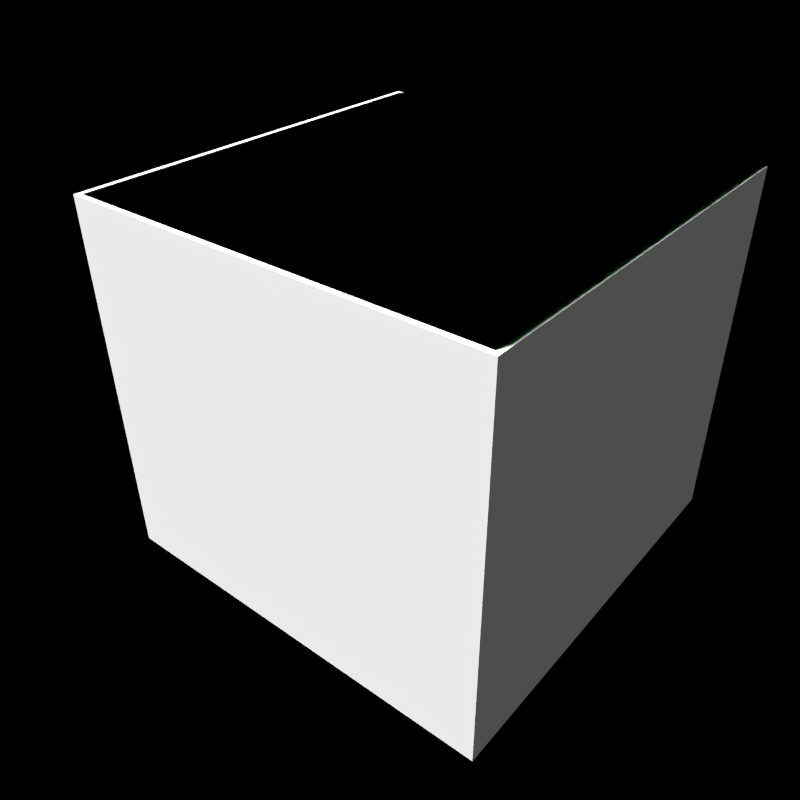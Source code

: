 # Source: InsetSide.blend  (saved by Blender 2.72.0; exported with 4.5.12 LTS)
import bpy
from mathutils import Matrix  # noqa: F401  (used for matrix-valued properties, if any)

bpy.ops.wm.read_factory_settings(use_empty=True)
scene = bpy.context.scene
scene.name = 'Block Template Scene'

# ---- collections
col_collection_1 = bpy.data.collections.new('Collection 1'); scene.collection.children.link(col_collection_1)
col_collection_1.hide_render = True
col_collection_1.hide_viewport = True
col_collection_9 = bpy.data.collections.new('Collection 9'); scene.collection.children.link(col_collection_9)
col_collection_10 = bpy.data.collections.new('Collection 10'); scene.collection.children.link(col_collection_10)

# ---- materials (node trees are filled in below, after node groups)
mat_material_001 = bpy.data.materials.new('Material.001')
mat_material_001.alpha_threshold = 0.0
mat_material_001.use_transparent_shadow = False
mat_material_001.diffuse_color = (0.06848, 0.6376, 0.03071, 1.0)
mat_material_001.roughness = 0.5
mat_blastdoorcube = bpy.data.materials.new('BlastDoorCube')
mat_blastdoorcube.alpha_threshold = 0.0
mat_blastdoorcube.use_transparent_shadow = False
mat_blastdoorcube.roughness = 0.5
mat_mountpointx = bpy.data.materials.new('MountPointX')
mat_mountpointx.alpha_threshold = 0.0
mat_mountpointx.use_transparent_shadow = False
mat_mountpointx.diffuse_color = (0.8, 0.03276, 0.01523, 1.0)
mat_mountpointx.roughness = 0.5
mat_mountpointercenter = bpy.data.materials.new('MountPointerCenter')
mat_mountpointercenter.alpha_threshold = 0.0
mat_mountpointercenter.use_transparent_shadow = False
mat_mountpointercenter.diffuse_color = (0.1323, 0.1649, 0.2385, 1.0)
mat_mountpointercenter.roughness = 0.5
mat_mountpointy = bpy.data.materials.new('MountPointY')
mat_mountpointy.alpha_threshold = 0.0
mat_mountpointy.use_transparent_shadow = False
mat_mountpointy.diffuse_color = (0.002649, 0.8, 0.0, 1.0)
mat_mountpointy.roughness = 0.5

# ---- material node trees

# ---- world
world_world = bpy.data.worlds.new('World'); scene.world = world_world
world_world.color = (0.0, 0.0, 0.0)
world_world.use_sun_shadow = False
world_world.sun_shadow_jitter_overblur = 0.0
world_world.cycles.sampling_method = 'MANUAL'
world_world.cycles.sample_map_resolution = 256
world_world.light_settings.ao_factor = 0.297

# ---- cameras
cam_camera = bpy.data.cameras.new('Camera')
cam_camera.clip_end = 100.0
cam_camera.lens = 35.0
cam_camera.sensor_width = 32.0
cam_camera.sensor_height = 18.0
cam_camera.dof.focus_distance = 0.0
cam_camera.dof.aperture_fstop = 128.0

# ---- lights
light_sun2 = bpy.data.lights.new('Sun2', 'SUN')
light_sun2.transmission_factor = 0.0
light_sun2.angle = 0.0
light_sun2.energy = 0.5
light_sun2.shadow_buffer_clip_start = 0.5
light_sun2.shadow_cascade_max_distance = 1000.0
light_sun2.cycles.use_multiple_importance_sampling = False
light_sun1 = bpy.data.lights.new('Sun1', 'SUN')
light_sun1.transmission_factor = 0.0
light_sun1.angle = 0.1993
light_sun1.shadow_buffer_clip_start = 0.5
light_sun1.shadow_soft_size = 0.1
light_sun1.shadow_cascade_max_distance = 1000.0
light_sun1.cycles.use_multiple_importance_sampling = False

# ---- meshes
me_cube_007 = bpy.data.meshes.new('Cube.007')
me_cube_007.from_pydata([(-1.24, -1.24, -1.24), (-1.24, 1.24, -1.24), (1.24, 1.24, -1.24), (1.24, -1.24, -1.24), (-1.24, -1.24, 1.24), (-1.24, 1.24, 1.24), (1.24, 1.24, 1.24), (1.24, -1.24, 1.24)], [], [(4, 5, 1, 0), (5, 6, 2, 1), (6, 7, 3, 2), (7, 4, 0, 3), (0, 1, 2, 3), (7, 6, 5, 4)])
me_cube_007.materials.append(mat_material_001)
me_cube_007.use_remesh_preserve_volume = False
me_cube_007.use_remesh_preserve_attributes = False
me_cube_007.use_mirror_vertex_groups = False
me_cube_007.update()
me_cube_006 = bpy.data.meshes.new('Cube.006')
me_cube_006.from_pydata([(-1.25, -1.25, -1.25), (-1.25, 1.0, -1.25), (1.25, 1.0, -1.25), (1.25, -1.25, -1.25), (-1.25, -1.25, 1.25), (-1.25, 1.0, 1.25), (1.25, 1.0, 1.25), (1.25, -1.25, 1.25)], [], [(4, 5, 1, 0), (5, 6, 2, 1), (6, 7, 3, 2), (7, 4, 0, 3), (0, 1, 2, 3), (7, 6, 5, 4)])
_uv = me_cube_006.uv_layers.new(name='UVMap')
_uv.uv.foreach_set('vector', [0.005692, 0.005692, 0.9943, 0.005692, 0.9943, 0.9943, 0.005692, 0.9943, 0.005692, 0.005692, 0.9943, 0.005692, 0.9943, 0.9943, 0.005692, 0.9943, 0.005692, 0.005692, 0.9943, 0.005692, 0.9943, 0.9943, 0.005692, 0.9943, 0.005692, 0.005692, 0.9943, 0.005692, 0.9943, 0.9943, 0.005692, 0.9943, 0.005692, 0.005692, 0.9943, 0.005692, 0.9943, 0.9943, 0.005692, 0.9943, 0.005692, 0.005692, 0.9943, 0.005692, 0.9943, 0.9943, 0.005692, 0.9943])
me_cube_006.materials.append(mat_blastdoorcube)
me_cube_006.use_remesh_preserve_volume = False
me_cube_006.use_remesh_preserve_attributes = False
me_cube_006.use_mirror_vertex_groups = False
me_cube_006.update()
me_cube = bpy.data.meshes.new('Cube')
me_cube.from_pydata([(-1.25, -1.25, -1.25), (-1.25, 1.25, -1.25), (1.25, 1.25, -1.25), (1.25, -1.25, -1.25), (-1.25, -1.25, 1.25), (-1.25, 1.25, 1.25), (1.25, 1.25, 1.25), (1.25, -1.25, 1.25)], [], [(4, 5, 1, 0), (5, 6, 2, 1), (6, 7, 3, 2), (7, 4, 0, 3), (0, 1, 2, 3), (7, 6, 5, 4)])
me_cube.use_remesh_preserve_volume = False
me_cube.use_remesh_preserve_attributes = False
me_cube.use_mirror_vertex_groups = False
me_cube.update()
me_cone_000 = bpy.data.meshes.new('Cone.000')
me_cone_000.from_pydata([(0.06361, 0.0, 0.02458), (0.06875, 0.0, -0.00125), (0.06361, 0.0, -0.02708), (0.02708, 0.0, -0.06361), (0.01952, -0.01827, 0.06111), (0.035, -0.03375, 0.04648), (0.04535, -0.0441, 0.02458), (0.04898, -0.04773, -0.00125), (0.04535, -0.0441, -0.02708), (0.035, -0.03375, -0.04898), (0.01952, -0.01827, -0.06361), (0.00125, -0.02583, 0.06111), (0.00125, -0.04773, 0.04648), (0.00125, -0.06236, 0.02458), (0.00125, -0.0675, -0.00125), (0.00125, -0.06236, -0.02708), (0.00125, -0.04773, -0.04898), (0.00125, -0.02583, -0.06361), (-0.01702, -0.01827, 0.06111), (-0.0325, -0.03375, 0.04648), (-0.04285, -0.0441, 0.02458), (-0.04648, -0.04773, -0.00125), (-0.04285, -0.0441, -0.02708), (-0.0325, -0.03375, -0.04898), (-0.01702, -0.01827, -0.06361), (0.00125, 0.0, 0.06625), (-0.02458, 0.0, 0.06111), (-0.04648, 0.0, 0.04648), (-0.06111, 0.0, 0.02458), (-0.06625, 0.0, -0.00125), (-0.06111, 0.0, -0.02708), (-0.04648, 0.0, -0.04898), (-0.02458, 0.0, -0.06361), (-0.01702, 0.01827, 0.06111), (-0.0325, 0.03375, 0.04648), (-0.04285, 0.0441, 0.02458), (-0.04648, 0.04773, -0.00125), (-0.04285, 0.0441, -0.02708), (-0.0325, 0.03375, -0.04898), (-0.01702, 0.01827, -0.06361), (0.00125, 0.02583, 0.06111), (0.00125, 0.04773, 0.04648), (0.00125, 0.06236, 0.02458), (0.00125, 0.0675, -0.00125), (0.00125, 0.06236, -0.02708), (0.00125, 0.04773, -0.04898), (0.00125, 0.02583, -0.06361), (0.00125, 0.0, -0.06875), (0.01952, 0.01827, 0.06111), (0.035, 0.03375, 0.04648), (0.04535, 0.0441, 0.02458), (0.04898, 0.04773, -0.00125), (0.04535, 0.0441, -0.02708), (0.035, 0.03375, -0.04898), (0.01952, 0.01827, -0.06361), (0.02708, 0.0, 0.06111), (0.04898, 0.0, 0.04648), (0.04898, 0.0, -0.04898), (0.00125, -0.05, -0.00125), (0.00125, -0.03536, -0.03661), (0.00125, 0.0, -0.05125), (0.00125, 0.03536, -0.03661), (0.00125, 0.05, -0.00125), (-0.4988, 0.0, -0.00125), (0.00125, 0.03536, 0.03411), (0.00125, 0.0, 0.04875), (0.00125, -0.03536, 0.03411), (0.00125, -0.05, -0.00125), (-0.03411, -0.03536, -0.00125), (-0.04875, 0.0, -0.00125), (-0.03411, 0.03536, -0.00125), (0.00125, 0.05, -0.00125), (0.00125, 0.0, 0.4988), (0.03661, 0.03536, -0.00125), (0.05125, 0.0, -0.00125), (0.03661, -0.03536, -0.00125)], [], [(2, 1, 7, 8), (1, 0, 6, 7), (10, 9, 16, 17), (9, 8, 15, 16), (8, 7, 14, 15), (7, 6, 13, 14), (6, 5, 12, 13), (5, 4, 11, 12), (17, 16, 23, 24), (16, 15, 22, 23), (15, 14, 21, 22), (14, 13, 20, 21), (13, 12, 19, 20), (12, 11, 18, 19), (24, 23, 31, 32), (23, 22, 30, 31), (22, 21, 29, 30), (21, 20, 28, 29), (20, 19, 27, 28), (19, 18, 26, 27), (32, 31, 38, 39), (31, 30, 37, 38), (30, 29, 36, 37), (29, 28, 35, 36), (28, 27, 34, 35), (27, 26, 33, 34), (39, 38, 45, 46), (38, 37, 44, 45), (37, 36, 43, 44), (36, 35, 42, 43), (35, 34, 41, 42), (34, 33, 40, 41), (46, 45, 53, 54), (45, 44, 52, 53), (44, 43, 51, 52), (43, 42, 50, 51), (42, 41, 49, 50), (41, 40, 48, 49), (49, 48, 55, 56), (47, 3, 10), (3, 57, 9, 10), (57, 2, 8, 9), (0, 56, 5, 6), (56, 55, 4, 5), (55, 25, 4), (47, 10, 17), (4, 25, 11), (47, 17, 24), (11, 25, 18), (47, 24, 32), (18, 25, 26), (47, 32, 39), (26, 25, 33), (47, 39, 46), (33, 25, 40), (47, 46, 54), (40, 25, 48), (47, 54, 3), (54, 53, 57, 3), (53, 52, 2, 57), (52, 51, 1, 2), (51, 50, 0, 1), (50, 49, 56, 0), (48, 25, 55), (65, 63, 66), (58, 63, 59), (64, 63, 65), (62, 63, 64), (61, 63, 62), (60, 63, 61), (66, 63, 58), (59, 63, 60), (58, 59, 60, 61, 62, 64, 65, 66), (74, 72, 75), (67, 72, 68), (73, 72, 74), (71, 72, 73), (70, 72, 71), (69, 72, 70), (75, 72, 67), (68, 72, 69), (67, 68, 69, 70, 71, 73, 74, 75)])
me_cone_000.polygons.foreach_set('material_index', [1, 1, 1, 1, 1, 1, 1, 1, 1, 1, 1, 1, 1, 1, 1, 1, 1, 1, 1, 1, 1, 1, 1, 1, 1, 1, 1, 1, 1, 1, 1, 1, 1, 1, 1, 1, 1, 1, 1, 1, 1, 1, 1, 1, 1, 1, 1, 1, 1, 1, 1, 1, 1, 1, 1, 1, 1, 1, 1, 1, 1, 1, 1, 1, 0, 0, 0, 0, 0, 0, 0, 0, 0, 2, 2, 2, 2, 2, 2, 2, 2, 2])
me_cone_000.materials.append(mat_mountpointx)
me_cone_000.materials.append(mat_mountpointercenter)
me_cone_000.materials.append(mat_mountpointy)
me_cone_000.use_remesh_preserve_volume = False
me_cone_000.use_remesh_preserve_attributes = False
me_cone_000.use_mirror_vertex_groups = False
me_cone_000.update()
me_cone_002 = bpy.data.meshes.new('Cone.002')
me_cone_002.from_pydata([(0.06361, 0.02458, -3.576e-07), (0.06875, -0.00125, -3.576e-07), (0.06361, -0.02708, -3.576e-07), (0.02708, -0.06361, -3.576e-07), (0.01952, 0.06111, 0.01827), (0.035, 0.04648, 0.03375), (0.04535, 0.02458, 0.0441), (0.04898, -0.00125, 0.04773), (0.04535, -0.02708, 0.0441), (0.035, -0.04898, 0.03375), (0.01952, -0.06361, 0.01827), (0.00125, 0.06111, 0.02583), (0.00125, 0.04648, 0.04773), (0.00125, 0.02458, 0.06236), (0.00125, -0.00125, 0.0675), (0.00125, -0.02708, 0.06236), (0.00125, -0.04898, 0.04773), (0.00125, -0.06361, 0.02583), (-0.01702, 0.06111, 0.01827), (-0.0325, 0.04648, 0.03375), (-0.04285, 0.02458, 0.0441), (-0.04648, -0.00125, 0.04773), (-0.04285, -0.02708, 0.0441), (-0.0325, -0.04898, 0.03375), (-0.01702, -0.06361, 0.01827), (0.00125, 0.06625, -3.576e-07), (-0.02458, 0.06111, -3.576e-07), (-0.04648, 0.04648, -3.576e-07), (-0.06111, 0.02458, -3.576e-07), (-0.06625, -0.00125, -3.576e-07), (-0.06111, -0.02708, -3.576e-07), (-0.04648, -0.04898, -3.576e-07), (-0.02458, -0.06361, -3.576e-07), (-0.01702, 0.06111, -0.01827), (-0.0325, 0.04648, -0.03375), (-0.04285, 0.02458, -0.0441), (-0.04648, -0.00125, -0.04773), (-0.04285, -0.02708, -0.0441), (-0.0325, -0.04898, -0.03375), (-0.01702, -0.06361, -0.01827), (0.00125, 0.06111, -0.02583), (0.00125, 0.04648, -0.04773), (0.00125, 0.02458, -0.06236), (0.00125, -0.00125, -0.0675), (0.00125, -0.02708, -0.06236), (0.00125, -0.04898, -0.04773), (0.00125, -0.06361, -0.02583), (0.00125, -0.06875, -3.576e-07), (0.01952, 0.06111, -0.01827), (0.035, 0.04648, -0.03375), (0.04535, 0.02458, -0.0441), (0.04898, -0.00125, -0.04773), (0.04535, -0.02708, -0.0441), (0.035, -0.04898, -0.03375), (0.01952, -0.06361, -0.01827), (0.02708, 0.06111, -3.576e-07), (0.04898, 0.04648, -3.576e-07), (0.04898, -0.04898, -3.576e-07), (0.00125, -0.00125, 0.05), (0.00125, -0.03661, 0.03535), (0.00125, -0.05125, -3.576e-07), (0.00125, -0.03661, -0.03536), (0.00125, -0.00125, -0.05), (-0.4988, -0.00125, -3.576e-07), (0.00125, 0.03411, -0.03536), (0.00125, 0.04875, -3.576e-07), (0.00125, 0.03411, 0.03535), (0.00125, -0.00125, 0.05), (-0.03411, -0.00125, 0.03535), (-0.04875, -0.00125, -3.576e-07), (-0.03411, -0.00125, -0.03536), (0.00125, -0.00125, -0.05), (0.00125, 0.4987, -2.384e-07), (0.03661, -0.00125, -0.03536), (0.05125, -0.00125, -3.576e-07), (0.03661, -0.00125, 0.03535)], [], [(2, 1, 7, 8), (1, 0, 6, 7), (10, 9, 16, 17), (9, 8, 15, 16), (8, 7, 14, 15), (7, 6, 13, 14), (6, 5, 12, 13), (5, 4, 11, 12), (17, 16, 23, 24), (16, 15, 22, 23), (15, 14, 21, 22), (14, 13, 20, 21), (13, 12, 19, 20), (12, 11, 18, 19), (24, 23, 31, 32), (23, 22, 30, 31), (22, 21, 29, 30), (21, 20, 28, 29), (20, 19, 27, 28), (19, 18, 26, 27), (32, 31, 38, 39), (31, 30, 37, 38), (30, 29, 36, 37), (29, 28, 35, 36), (28, 27, 34, 35), (27, 26, 33, 34), (39, 38, 45, 46), (38, 37, 44, 45), (37, 36, 43, 44), (36, 35, 42, 43), (35, 34, 41, 42), (34, 33, 40, 41), (46, 45, 53, 54), (45, 44, 52, 53), (44, 43, 51, 52), (43, 42, 50, 51), (42, 41, 49, 50), (41, 40, 48, 49), (49, 48, 55, 56), (47, 3, 10), (3, 57, 9, 10), (57, 2, 8, 9), (0, 56, 5, 6), (56, 55, 4, 5), (55, 25, 4), (47, 10, 17), (4, 25, 11), (47, 17, 24), (11, 25, 18), (47, 24, 32), (18, 25, 26), (47, 32, 39), (26, 25, 33), (47, 39, 46), (33, 25, 40), (47, 46, 54), (40, 25, 48), (47, 54, 3), (54, 53, 57, 3), (53, 52, 2, 57), (52, 51, 1, 2), (51, 50, 0, 1), (50, 49, 56, 0), (48, 25, 55), (65, 63, 66), (58, 63, 59), (64, 63, 65), (62, 63, 64), (61, 63, 62), (60, 63, 61), (66, 63, 58), (59, 63, 60), (58, 59, 60, 61, 62, 64, 65, 66), (74, 72, 75), (67, 72, 68), (73, 72, 74), (71, 72, 73), (70, 72, 71), (69, 72, 70), (75, 72, 67), (68, 72, 69), (67, 68, 69, 70, 71, 73, 74, 75)])
me_cone_002.polygons.foreach_set('material_index', [1, 1, 1, 1, 1, 1, 1, 1, 1, 1, 1, 1, 1, 1, 1, 1, 1, 1, 1, 1, 1, 1, 1, 1, 1, 1, 1, 1, 1, 1, 1, 1, 1, 1, 1, 1, 1, 1, 1, 1, 1, 1, 1, 1, 1, 1, 1, 1, 1, 1, 1, 1, 1, 1, 1, 1, 1, 1, 1, 1, 1, 1, 1, 1, 0, 0, 0, 0, 0, 0, 0, 0, 0, 2, 2, 2, 2, 2, 2, 2, 2, 2])
me_cone_002.materials.append(mat_mountpointx)
me_cone_002.materials.append(mat_mountpointercenter)
me_cone_002.materials.append(mat_mountpointy)
me_cone_002.use_remesh_preserve_volume = False
me_cone_002.use_remesh_preserve_attributes = False
me_cone_002.use_mirror_vertex_groups = False
me_cone_002.update()
me_cone_001 = bpy.data.meshes.new('Cone.001')
me_cone_001.from_pydata([(-0.06361, 0.0, 0.02458), (-0.06875, 0.0, -0.00125), (-0.06361, 0.0, -0.02708), (-0.02708, 0.0, -0.06361), (-0.01952, 0.01827, 0.06111), (-0.035, 0.03375, 0.04648), (-0.04535, 0.0441, 0.02458), (-0.04898, 0.04773, -0.00125), (-0.04535, 0.0441, -0.02708), (-0.035, 0.03375, -0.04898), (-0.01952, 0.01827, -0.06361), (-0.00125, 0.02583, 0.06111), (-0.00125, 0.04773, 0.04648), (-0.00125, 0.06236, 0.02458), (-0.00125, 0.0675, -0.00125), (-0.00125, 0.06236, -0.02708), (-0.00125, 0.04773, -0.04898), (-0.00125, 0.02583, -0.06361), (0.01702, 0.01827, 0.06111), (0.0325, 0.03375, 0.04648), (0.04285, 0.0441, 0.02458), (0.04648, 0.04773, -0.00125), (0.04285, 0.0441, -0.02708), (0.0325, 0.03375, -0.04898), (0.01702, 0.01827, -0.06361), (-0.00125, 0.0, 0.06625), (0.02458, 0.0, 0.06111), (0.04648, 0.0, 0.04648), (0.06111, 0.0, 0.02458), (0.06625, 0.0, -0.00125), (0.06111, 0.0, -0.02708), (0.04648, 0.0, -0.04898), (0.02458, 0.0, -0.06361), (0.01702, -0.01827, 0.06111), (0.0325, -0.03375, 0.04648), (0.04285, -0.0441, 0.02458), (0.04648, -0.04773, -0.00125), (0.04285, -0.0441, -0.02708), (0.0325, -0.03375, -0.04898), (0.01702, -0.01827, -0.06361), (-0.00125, -0.02583, 0.06111), (-0.00125, -0.04773, 0.04648), (-0.00125, -0.06236, 0.02458), (-0.00125, -0.0675, -0.00125), (-0.00125, -0.06236, -0.02708), (-0.00125, -0.04773, -0.04898), (-0.00125, -0.02583, -0.06361), (-0.00125, 0.0, -0.06875), (-0.01952, -0.01827, 0.06111), (-0.035, -0.03375, 0.04648), (-0.04535, -0.0441, 0.02458), (-0.04898, -0.04773, -0.00125), (-0.04535, -0.0441, -0.02708), (-0.035, -0.03375, -0.04898), (-0.01952, -0.01827, -0.06361), (-0.02708, 0.0, 0.06111), (-0.04898, 0.0, 0.04648), (-0.04898, 0.0, -0.04898), (-0.00125, 0.05, -0.00125), (-0.00125, 0.03536, -0.03661), (-0.00125, 0.0, -0.05125), (-0.00125, -0.03536, -0.03661), (-0.00125, -0.05, -0.00125), (0.4988, 0.0, -0.00125), (-0.00125, -0.03536, 0.03411), (-0.00125, 0.0, 0.04875), (-0.00125, 0.03536, 0.03411), (-0.00125, 0.05, -0.00125), (0.03411, 0.03536, -0.00125), (0.04875, 0.0, -0.00125), (0.03411, -0.03536, -0.00125), (-0.00125, -0.05, -0.00125), (-0.00125, 0.0, 0.4988), (-0.03661, -0.03536, -0.00125), (-0.05125, 0.0, -0.00125), (-0.03661, 0.03536, -0.00125)], [], [(2, 1, 7, 8), (1, 0, 6, 7), (10, 9, 16, 17), (9, 8, 15, 16), (8, 7, 14, 15), (7, 6, 13, 14), (6, 5, 12, 13), (5, 4, 11, 12), (17, 16, 23, 24), (16, 15, 22, 23), (15, 14, 21, 22), (14, 13, 20, 21), (13, 12, 19, 20), (12, 11, 18, 19), (24, 23, 31, 32), (23, 22, 30, 31), (22, 21, 29, 30), (21, 20, 28, 29), (20, 19, 27, 28), (19, 18, 26, 27), (32, 31, 38, 39), (31, 30, 37, 38), (30, 29, 36, 37), (29, 28, 35, 36), (28, 27, 34, 35), (27, 26, 33, 34), (39, 38, 45, 46), (38, 37, 44, 45), (37, 36, 43, 44), (36, 35, 42, 43), (35, 34, 41, 42), (34, 33, 40, 41), (46, 45, 53, 54), (45, 44, 52, 53), (44, 43, 51, 52), (43, 42, 50, 51), (42, 41, 49, 50), (41, 40, 48, 49), (49, 48, 55, 56), (47, 3, 10), (3, 57, 9, 10), (57, 2, 8, 9), (0, 56, 5, 6), (56, 55, 4, 5), (55, 25, 4), (47, 10, 17), (4, 25, 11), (47, 17, 24), (11, 25, 18), (47, 24, 32), (18, 25, 26), (47, 32, 39), (26, 25, 33), (47, 39, 46), (33, 25, 40), (47, 46, 54), (40, 25, 48), (47, 54, 3), (54, 53, 57, 3), (53, 52, 2, 57), (52, 51, 1, 2), (51, 50, 0, 1), (50, 49, 56, 0), (48, 25, 55), (65, 63, 66), (58, 63, 59), (64, 63, 65), (62, 63, 64), (61, 63, 62), (60, 63, 61), (66, 63, 58), (59, 63, 60), (58, 59, 60, 61, 62, 64, 65, 66), (74, 72, 75), (67, 72, 68), (73, 72, 74), (71, 72, 73), (70, 72, 71), (69, 72, 70), (75, 72, 67), (68, 72, 69), (67, 68, 69, 70, 71, 73, 74, 75)])
me_cone_001.polygons.foreach_set('material_index', [1, 1, 1, 1, 1, 1, 1, 1, 1, 1, 1, 1, 1, 1, 1, 1, 1, 1, 1, 1, 1, 1, 1, 1, 1, 1, 1, 1, 1, 1, 1, 1, 1, 1, 1, 1, 1, 1, 1, 1, 1, 1, 1, 1, 1, 1, 1, 1, 1, 1, 1, 1, 1, 1, 1, 1, 1, 1, 1, 1, 1, 1, 1, 1, 0, 0, 0, 0, 0, 0, 0, 0, 0, 2, 2, 2, 2, 2, 2, 2, 2, 2])
me_cone_001.materials.append(mat_mountpointx)
me_cone_001.materials.append(mat_mountpointercenter)
me_cone_001.materials.append(mat_mountpointy)
me_cone_001.use_remesh_preserve_volume = False
me_cone_001.use_remesh_preserve_attributes = False
me_cone_001.use_mirror_vertex_groups = False
me_cone_001.update()
me_cone_003 = bpy.data.meshes.new('Cone.003')
me_cone_003.from_pydata([(0.0, -0.06361, 0.02458), (0.0, -0.06875, -0.00125), (0.0, -0.06361, -0.02708), (0.0, -0.02708, -0.06361), (-0.01827, -0.01952, 0.06111), (-0.03375, -0.035, 0.04648), (-0.0441, -0.04535, 0.02458), (-0.04773, -0.04898, -0.00125), (-0.0441, -0.04535, -0.02708), (-0.03375, -0.035, -0.04898), (-0.01827, -0.01952, -0.06361), (-0.02583, -0.00125, 0.06111), (-0.04773, -0.00125, 0.04648), (-0.06236, -0.00125, 0.02458), (-0.0675, -0.00125, -0.00125), (-0.06236, -0.00125, -0.02708), (-0.04773, -0.00125, -0.04898), (-0.02583, -0.00125, -0.06361), (-0.01827, 0.01702, 0.06111), (-0.03375, 0.0325, 0.04648), (-0.0441, 0.04285, 0.02458), (-0.04773, 0.04648, -0.00125), (-0.0441, 0.04285, -0.02708), (-0.03375, 0.0325, -0.04898), (-0.01827, 0.01702, -0.06361), (0.0, -0.00125, 0.06625), (0.0, 0.02458, 0.06111), (0.0, 0.04648, 0.04648), (0.0, 0.06111, 0.02458), (0.0, 0.06625, -0.00125), (0.0, 0.06111, -0.02708), (0.0, 0.04648, -0.04898), (0.0, 0.02458, -0.06361), (0.01827, 0.01702, 0.06111), (0.03375, 0.0325, 0.04648), (0.0441, 0.04285, 0.02458), (0.04773, 0.04648, -0.00125), (0.0441, 0.04285, -0.02708), (0.03375, 0.0325, -0.04898), (0.01827, 0.01702, -0.06361), (0.02583, -0.00125, 0.06111), (0.04773, -0.00125, 0.04648), (0.06236, -0.00125, 0.02458), (0.0675, -0.00125, -0.00125), (0.06236, -0.00125, -0.02708), (0.04773, -0.00125, -0.04898), (0.02583, -0.00125, -0.06361), (0.0, -0.00125, -0.06875), (0.01827, -0.01952, 0.06111), (0.03375, -0.035, 0.04648), (0.0441, -0.04535, 0.02458), (0.04773, -0.04898, -0.00125), (0.0441, -0.04535, -0.02708), (0.03375, -0.035, -0.04898), (0.01827, -0.01952, -0.06361), (0.0, -0.02708, 0.06111), (0.0, -0.04898, 0.04648), (0.0, -0.04898, -0.04898), (-0.05, -0.00125, -0.00125), (-0.03536, -0.00125, -0.03661), (0.0, -0.00125, -0.05125), (0.03536, -0.00125, -0.03661), (0.05, -0.00125, -0.00125), (0.0, 0.4988, -0.00125), (0.03536, -0.00125, 0.03411), (0.0, -0.00125, 0.04875), (-0.03536, -0.00125, 0.03411), (-0.05, -0.00125, -0.00125), (-0.03536, 0.03411, -0.00125), (0.0, 0.04875, -0.00125), (0.03536, 0.03411, -0.00125), (0.05, -0.00125, -0.00125), (0.0, -0.00125, 0.4988), (0.03536, -0.03661, -0.00125), (0.0, -0.05125, -0.00125), (-0.03536, -0.03661, -0.00125)], [], [(2, 1, 7, 8), (1, 0, 6, 7), (10, 9, 16, 17), (9, 8, 15, 16), (8, 7, 14, 15), (7, 6, 13, 14), (6, 5, 12, 13), (5, 4, 11, 12), (17, 16, 23, 24), (16, 15, 22, 23), (15, 14, 21, 22), (14, 13, 20, 21), (13, 12, 19, 20), (12, 11, 18, 19), (24, 23, 31, 32), (23, 22, 30, 31), (22, 21, 29, 30), (21, 20, 28, 29), (20, 19, 27, 28), (19, 18, 26, 27), (32, 31, 38, 39), (31, 30, 37, 38), (30, 29, 36, 37), (29, 28, 35, 36), (28, 27, 34, 35), (27, 26, 33, 34), (39, 38, 45, 46), (38, 37, 44, 45), (37, 36, 43, 44), (36, 35, 42, 43), (35, 34, 41, 42), (34, 33, 40, 41), (46, 45, 53, 54), (45, 44, 52, 53), (44, 43, 51, 52), (43, 42, 50, 51), (42, 41, 49, 50), (41, 40, 48, 49), (49, 48, 55, 56), (47, 3, 10), (3, 57, 9, 10), (57, 2, 8, 9), (0, 56, 5, 6), (56, 55, 4, 5), (55, 25, 4), (47, 10, 17), (4, 25, 11), (47, 17, 24), (11, 25, 18), (47, 24, 32), (18, 25, 26), (47, 32, 39), (26, 25, 33), (47, 39, 46), (33, 25, 40), (47, 46, 54), (40, 25, 48), (47, 54, 3), (54, 53, 57, 3), (53, 52, 2, 57), (52, 51, 1, 2), (51, 50, 0, 1), (50, 49, 56, 0), (48, 25, 55), (65, 63, 66), (58, 63, 59), (64, 63, 65), (62, 63, 64), (61, 63, 62), (60, 63, 61), (66, 63, 58), (59, 63, 60), (58, 59, 60, 61, 62, 64, 65, 66), (74, 72, 75), (67, 72, 68), (73, 72, 74), (71, 72, 73), (70, 72, 71), (69, 72, 70), (75, 72, 67), (68, 72, 69), (67, 68, 69, 70, 71, 73, 74, 75)])
me_cone_003.polygons.foreach_set('material_index', [1, 1, 1, 1, 1, 1, 1, 1, 1, 1, 1, 1, 1, 1, 1, 1, 1, 1, 1, 1, 1, 1, 1, 1, 1, 1, 1, 1, 1, 1, 1, 1, 1, 1, 1, 1, 1, 1, 1, 1, 1, 1, 1, 1, 1, 1, 1, 1, 1, 1, 1, 1, 1, 1, 1, 1, 1, 1, 1, 1, 1, 1, 1, 1, 0, 0, 0, 0, 0, 0, 0, 0, 0, 2, 2, 2, 2, 2, 2, 2, 2, 2])
me_cone_003.materials.append(mat_mountpointx)
me_cone_003.materials.append(mat_mountpointercenter)
me_cone_003.materials.append(mat_mountpointy)
me_cone_003.use_remesh_preserve_volume = False
me_cone_003.use_remesh_preserve_attributes = False
me_cone_003.use_mirror_vertex_groups = False
me_cone_003.update()
me_cone_005 = bpy.data.meshes.new('Cone.005')
me_cone_005.from_pydata([(0.0, 0.06361, 0.02458), (0.0, 0.06875, -0.00125), (0.0, 0.06361, -0.02708), (0.0, 0.02708, -0.06361), (0.01827, 0.01952, 0.06111), (0.03375, 0.035, 0.04648), (0.0441, 0.04535, 0.02458), (0.04773, 0.04898, -0.00125), (0.0441, 0.04535, -0.02708), (0.03375, 0.035, -0.04898), (0.01827, 0.01952, -0.06361), (0.02583, 0.00125, 0.06111), (0.04773, 0.00125, 0.04648), (0.06236, 0.00125, 0.02458), (0.0675, 0.00125, -0.00125), (0.06236, 0.00125, -0.02708), (0.04773, 0.00125, -0.04898), (0.02583, 0.00125, -0.06361), (0.01827, -0.01702, 0.06111), (0.03375, -0.0325, 0.04648), (0.0441, -0.04285, 0.02458), (0.04773, -0.04648, -0.00125), (0.0441, -0.04285, -0.02708), (0.03375, -0.0325, -0.04898), (0.01827, -0.01702, -0.06361), (0.0, 0.00125, 0.06625), (0.0, -0.02458, 0.06111), (0.0, -0.04648, 0.04648), (0.0, -0.06111, 0.02458), (0.0, -0.06625, -0.00125), (0.0, -0.06111, -0.02708), (0.0, -0.04648, -0.04898), (0.0, -0.02458, -0.06361), (-0.01827, -0.01702, 0.06111), (-0.03375, -0.0325, 0.04648), (-0.0441, -0.04285, 0.02458), (-0.04773, -0.04648, -0.00125), (-0.0441, -0.04285, -0.02708), (-0.03375, -0.0325, -0.04898), (-0.01827, -0.01702, -0.06361), (-0.02583, 0.00125, 0.06111), (-0.04773, 0.00125, 0.04648), (-0.06236, 0.00125, 0.02458), (-0.0675, 0.00125, -0.00125), (-0.06236, 0.00125, -0.02708), (-0.04773, 0.00125, -0.04898), (-0.02583, 0.00125, -0.06361), (0.0, 0.00125, -0.06875), (-0.01827, 0.01952, 0.06111), (-0.03375, 0.035, 0.04648), (-0.0441, 0.04535, 0.02458), (-0.04773, 0.04898, -0.00125), (-0.0441, 0.04535, -0.02708), (-0.03375, 0.035, -0.04898), (-0.01827, 0.01952, -0.06361), (0.0, 0.02708, 0.06111), (0.0, 0.04898, 0.04648), (0.0, 0.04898, -0.04898), (0.05, 0.00125, -0.00125), (0.03536, 0.00125, -0.03661), (0.0, 0.00125, -0.05125), (-0.03536, 0.00125, -0.03661), (-0.05, 0.00125, -0.00125), (0.0, -0.4988, -0.00125), (-0.03536, 0.00125, 0.03411), (0.0, 0.00125, 0.04875), (0.03536, 0.00125, 0.03411), (0.05, 0.00125, -0.00125), (0.03536, -0.03411, -0.00125), (0.0, -0.04875, -0.00125), (-0.03536, -0.03411, -0.00125), (-0.05, 0.00125, -0.00125), (0.0, 0.00125, 0.4988), (-0.03536, 0.03661, -0.00125), (0.0, 0.05125, -0.00125), (0.03536, 0.03661, -0.00125)], [], [(2, 1, 7, 8), (1, 0, 6, 7), (10, 9, 16, 17), (9, 8, 15, 16), (8, 7, 14, 15), (7, 6, 13, 14), (6, 5, 12, 13), (5, 4, 11, 12), (17, 16, 23, 24), (16, 15, 22, 23), (15, 14, 21, 22), (14, 13, 20, 21), (13, 12, 19, 20), (12, 11, 18, 19), (24, 23, 31, 32), (23, 22, 30, 31), (22, 21, 29, 30), (21, 20, 28, 29), (20, 19, 27, 28), (19, 18, 26, 27), (32, 31, 38, 39), (31, 30, 37, 38), (30, 29, 36, 37), (29, 28, 35, 36), (28, 27, 34, 35), (27, 26, 33, 34), (39, 38, 45, 46), (38, 37, 44, 45), (37, 36, 43, 44), (36, 35, 42, 43), (35, 34, 41, 42), (34, 33, 40, 41), (46, 45, 53, 54), (45, 44, 52, 53), (44, 43, 51, 52), (43, 42, 50, 51), (42, 41, 49, 50), (41, 40, 48, 49), (49, 48, 55, 56), (47, 3, 10), (3, 57, 9, 10), (57, 2, 8, 9), (0, 56, 5, 6), (56, 55, 4, 5), (55, 25, 4), (47, 10, 17), (4, 25, 11), (47, 17, 24), (11, 25, 18), (47, 24, 32), (18, 25, 26), (47, 32, 39), (26, 25, 33), (47, 39, 46), (33, 25, 40), (47, 46, 54), (40, 25, 48), (47, 54, 3), (54, 53, 57, 3), (53, 52, 2, 57), (52, 51, 1, 2), (51, 50, 0, 1), (50, 49, 56, 0), (48, 25, 55), (65, 63, 66), (58, 63, 59), (64, 63, 65), (62, 63, 64), (61, 63, 62), (60, 63, 61), (66, 63, 58), (59, 63, 60), (58, 59, 60, 61, 62, 64, 65, 66), (74, 72, 75), (67, 72, 68), (73, 72, 74), (71, 72, 73), (70, 72, 71), (69, 72, 70), (75, 72, 67), (68, 72, 69), (67, 68, 69, 70, 71, 73, 74, 75)])
me_cone_005.polygons.foreach_set('material_index', [1, 1, 1, 1, 1, 1, 1, 1, 1, 1, 1, 1, 1, 1, 1, 1, 1, 1, 1, 1, 1, 1, 1, 1, 1, 1, 1, 1, 1, 1, 1, 1, 1, 1, 1, 1, 1, 1, 1, 1, 1, 1, 1, 1, 1, 1, 1, 1, 1, 1, 1, 1, 1, 1, 1, 1, 1, 1, 1, 1, 1, 1, 1, 1, 0, 0, 0, 0, 0, 0, 0, 0, 0, 2, 2, 2, 2, 2, 2, 2, 2, 2])
me_cone_005.materials.append(mat_mountpointx)
me_cone_005.materials.append(mat_mountpointercenter)
me_cone_005.materials.append(mat_mountpointy)
me_cone_005.use_remesh_preserve_volume = False
me_cone_005.use_remesh_preserve_attributes = False
me_cone_005.use_mirror_vertex_groups = False
me_cone_005.update()
me_cone_006 = bpy.data.meshes.new('Cone.006')
me_cone_006.from_pydata([(0.06361, -0.02458, 0.0), (0.06875, 0.00125, 0.0), (0.06361, 0.02708, 0.0), (0.02708, 0.06361, 0.0), (0.01952, -0.06111, -0.01827), (0.035, -0.04648, -0.03375), (0.04535, -0.02458, -0.0441), (0.04898, 0.00125, -0.04773), (0.04535, 0.02708, -0.0441), (0.035, 0.04898, -0.03375), (0.01952, 0.06361, -0.01827), (0.00125, -0.06111, -0.02583), (0.00125, -0.04648, -0.04773), (0.00125, -0.02458, -0.06236), (0.00125, 0.00125, -0.0675), (0.00125, 0.02708, -0.06236), (0.00125, 0.04898, -0.04773), (0.00125, 0.06361, -0.02583), (-0.01702, -0.06111, -0.01827), (-0.0325, -0.04648, -0.03375), (-0.04285, -0.02458, -0.0441), (-0.04648, 0.00125, -0.04773), (-0.04285, 0.02708, -0.0441), (-0.0325, 0.04898, -0.03375), (-0.01702, 0.06361, -0.01827), (0.00125, -0.06625, 0.0), (-0.02458, -0.06111, 0.0), (-0.04648, -0.04648, 0.0), (-0.06111, -0.02458, 0.0), (-0.06625, 0.00125, 0.0), (-0.06111, 0.02708, 0.0), (-0.04648, 0.04898, 0.0), (-0.02458, 0.06361, 0.0), (-0.01702, -0.06111, 0.01827), (-0.0325, -0.04648, 0.03375), (-0.04285, -0.02458, 0.0441), (-0.04648, 0.00125, 0.04773), (-0.04285, 0.02708, 0.0441), (-0.0325, 0.04898, 0.03375), (-0.01702, 0.06361, 0.01827), (0.00125, -0.06111, 0.02583), (0.00125, -0.04648, 0.04773), (0.00125, -0.02458, 0.06236), (0.00125, 0.00125, 0.0675), (0.00125, 0.02708, 0.06236), (0.00125, 0.04898, 0.04773), (0.00125, 0.06361, 0.02583), (0.00125, 0.06875, 0.0), (0.01952, -0.06111, 0.01827), (0.035, -0.04648, 0.03375), (0.04535, -0.02458, 0.0441), (0.04898, 0.00125, 0.04773), (0.04535, 0.02708, 0.0441), (0.035, 0.04898, 0.03375), (0.01952, 0.06361, 0.01827), (0.02708, -0.06111, 0.0), (0.04898, -0.04648, 0.0), (0.04898, 0.04898, 0.0), (0.00125, 0.00125, -0.05), (0.00125, 0.03661, -0.03536), (0.00125, 0.05125, 0.0), (0.00125, 0.03661, 0.03536), (0.00125, 0.00125, 0.05), (-0.4988, 0.00125, 0.0), (0.00125, -0.03411, 0.03536), (0.00125, -0.04875, 0.0), (0.00125, -0.03411, -0.03536), (0.00125, 0.00125, -0.05), (-0.03411, 0.00125, -0.03536), (-0.04875, 0.00125, 0.0), (-0.03411, 0.00125, 0.03536), (0.00125, 0.00125, 0.05), (0.00125, -0.4987, -1.192e-07), (0.03661, 0.00125, 0.03536), (0.05125, 0.00125, 0.0), (0.03661, 0.00125, -0.03536)], [], [(2, 1, 7, 8), (1, 0, 6, 7), (10, 9, 16, 17), (9, 8, 15, 16), (8, 7, 14, 15), (7, 6, 13, 14), (6, 5, 12, 13), (5, 4, 11, 12), (17, 16, 23, 24), (16, 15, 22, 23), (15, 14, 21, 22), (14, 13, 20, 21), (13, 12, 19, 20), (12, 11, 18, 19), (24, 23, 31, 32), (23, 22, 30, 31), (22, 21, 29, 30), (21, 20, 28, 29), (20, 19, 27, 28), (19, 18, 26, 27), (32, 31, 38, 39), (31, 30, 37, 38), (30, 29, 36, 37), (29, 28, 35, 36), (28, 27, 34, 35), (27, 26, 33, 34), (39, 38, 45, 46), (38, 37, 44, 45), (37, 36, 43, 44), (36, 35, 42, 43), (35, 34, 41, 42), (34, 33, 40, 41), (46, 45, 53, 54), (45, 44, 52, 53), (44, 43, 51, 52), (43, 42, 50, 51), (42, 41, 49, 50), (41, 40, 48, 49), (49, 48, 55, 56), (47, 3, 10), (3, 57, 9, 10), (57, 2, 8, 9), (0, 56, 5, 6), (56, 55, 4, 5), (55, 25, 4), (47, 10, 17), (4, 25, 11), (47, 17, 24), (11, 25, 18), (47, 24, 32), (18, 25, 26), (47, 32, 39), (26, 25, 33), (47, 39, 46), (33, 25, 40), (47, 46, 54), (40, 25, 48), (47, 54, 3), (54, 53, 57, 3), (53, 52, 2, 57), (52, 51, 1, 2), (51, 50, 0, 1), (50, 49, 56, 0), (48, 25, 55), (65, 63, 66), (58, 63, 59), (64, 63, 65), (62, 63, 64), (61, 63, 62), (60, 63, 61), (66, 63, 58), (59, 63, 60), (58, 59, 60, 61, 62, 64, 65, 66), (74, 72, 75), (67, 72, 68), (73, 72, 74), (71, 72, 73), (70, 72, 71), (69, 72, 70), (75, 72, 67), (68, 72, 69), (67, 68, 69, 70, 71, 73, 74, 75)])
me_cone_006.polygons.foreach_set('material_index', [1, 1, 1, 1, 1, 1, 1, 1, 1, 1, 1, 1, 1, 1, 1, 1, 1, 1, 1, 1, 1, 1, 1, 1, 1, 1, 1, 1, 1, 1, 1, 1, 1, 1, 1, 1, 1, 1, 1, 1, 1, 1, 1, 1, 1, 1, 1, 1, 1, 1, 1, 1, 1, 1, 1, 1, 1, 1, 1, 1, 1, 1, 1, 1, 0, 0, 0, 0, 0, 0, 0, 0, 0, 2, 2, 2, 2, 2, 2, 2, 2, 2])
me_cone_006.materials.append(mat_mountpointx)
me_cone_006.materials.append(mat_mountpointercenter)
me_cone_006.materials.append(mat_mountpointy)
me_cone_006.use_remesh_preserve_volume = False
me_cone_006.use_remesh_preserve_attributes = False
me_cone_006.use_mirror_vertex_groups = False
me_cone_006.update()

# ---- objects
ob_gui_icon_rendering_stuff = bpy.data.objects.new('GUI Icon Rendering Stuff', None)
ob_gui_icon_camera = bpy.data.objects.new('GUI Icon Camera', cam_camera)
ob_sun2 = bpy.data.objects.new('Sun2', light_sun2)
ob_sun1 = bpy.data.objects.new('Sun1', light_sun1)
ob_center = bpy.data.objects.new('Center', None)
ob_insetspace = bpy.data.objects.new('InsetSpace', me_cube_007)
ob_insetside_icon_rotated = bpy.data.objects.new('InsetSide.Icon.Rotated', me_cube_006)
ob_insetside = bpy.data.objects.new('InsetSide', me_cube_006)
ob_mount_point_guides = bpy.data.objects.new('Mount Point Guides', me_cube)
ob_scaleguides = bpy.data.objects.new('.ScaleGuides', None)
ob_back = bpy.data.objects.new('Back', me_cone_000)
ob_bottom = bpy.data.objects.new('Bottom', me_cone_002)
ob_front = bpy.data.objects.new('Front', me_cone_001)
ob_left = bpy.data.objects.new('Left', me_cone_003)
ob_right = bpy.data.objects.new('Right', me_cone_005)
ob_top = bpy.data.objects.new('Top', me_cone_006)

# ---- transforms, parenting, visibility, modifiers, constraints
ob_gui_icon_rendering_stuff.location = (0.907, -1.292, -2.126)
ob_gui_icon_rendering_stuff.rotation_euler = (4.721, -3.724, -0.8785)
ob_gui_icon_rendering_stuff.scale = (1.0, 0.9999, 1.0)
ob_gui_icon_rendering_stuff.empty_image_offset = (0.0, 0.0)
ob_gui_icon_rendering_stuff.hide_viewport = True
ob_gui_icon_rendering_stuff.lineart.crease_threshold = 0.0
ob_gui_icon_camera.parent = ob_gui_icon_rendering_stuff
ob_gui_icon_camera.location = (-4.831, 2.364, -0.0624)
ob_gui_icon_camera.rotation_euler = (0.0, -1.571, 0.0)
ob_gui_icon_camera.hide_viewport = True
ob_gui_icon_camera.lineart.crease_threshold = 0.0
ob_sun2.parent = ob_gui_icon_rendering_stuff
ob_sun2.location = (6.105, -8.991, 10.79)
ob_sun2.rotation_euler = (0.4608, -1.109, 0.7984)
ob_sun2.lineart.crease_threshold = 0.0
_c = ob_sun2.constraints.new('DAMPED_TRACK'); _c.name = 'Damped Track'
_c.target = ob_center
_c.track_axis = 'TRACK_NEGATIVE_Z'
ob_sun1.parent = ob_gui_icon_rendering_stuff
ob_sun1.location = (-4.718, 9.187, -3.104)
ob_sun1.lineart.crease_threshold = 0.0
_c = ob_sun1.constraints.new('DAMPED_TRACK'); _c.name = 'Damped Track'
_c.target = ob_center
_c.track_axis = 'TRACK_NEGATIVE_Z'
ob_center.parent = ob_gui_icon_rendering_stuff
ob_center.matrix_parent_inverse = Matrix(((-0.4464, 0.7599, -0.4722, 1.111), (-0.2321, 0.4114, 0.8815, 2.73), (0.864, 0.503, -0.007299, 0.08498), (0.0, 0.0, 0.0, 1.0)))
ob_center.location = (0.0, 0.0, 0.0)
ob_center.empty_display_size = 1.25
ob_center.empty_image_offset = (0.0, 0.0)
ob_center.lineart.crease_threshold = 0.0
ob_insetspace.location = (0.0, 0.0, 0.0)
ob_insetspace.scale = (0.9839, 0.9839, 0.9839)
ob_insetspace.hide_viewport = True
ob_insetspace.lineart.crease_threshold = 0.0
ob_insetside_icon_rotated.location = (0.0, 0.0, 0.0)
ob_insetside_icon_rotated.rotation_euler = (1.571, 0.0, 0.0)
ob_insetside_icon_rotated.lineart.crease_threshold = 0.0
ob_insetside.location = (0.0, 0.0, 0.0)
ob_insetside.hide_viewport = True
ob_insetside.hide_render = True
ob_insetside.lineart.crease_threshold = 0.0
ob_mount_point_guides.location = (0.0, 0.0, 0.0)
ob_mount_point_guides.hide_viewport = True
ob_mount_point_guides.hide_render = True
ob_mount_point_guides.display_type = 'WIRE'
ob_mount_point_guides.lineart.crease_threshold = 0.0
ob_scaleguides.parent = ob_mount_point_guides
ob_scaleguides.location = (0.0, 0.0, 0.0)
ob_scaleguides.empty_display_size = 0.01
ob_scaleguides.empty_image_offset = (0.0, 0.0)
ob_scaleguides.hide_viewport = True
ob_scaleguides.hide_select = True
ob_scaleguides.hide_render = True
ob_scaleguides.lineart.crease_threshold = 0.0
ob_back.parent = ob_mount_point_guides
ob_back.matrix_parent_inverse = Matrix(((1.0, 0.0, 0.0, -1.25), (0.0, 1.0, 0.0, -1.25), (0.0, 0.0, 1.0, 1.25), (0.0, 0.0, 0.0, 1.0)))
ob_back.location = (1.25, 1.5, -1.25)
ob_back.hide_viewport = True
ob_back.hide_select = True
ob_back.hide_render = True
ob_back.show_name = True
ob_back.lineart.crease_threshold = 0.0
_c = ob_back.constraints.new('COPY_SCALE'); _c.name = 'Copy Scale'
_c.target = ob_scaleguides
_c.use_add = True
ob_bottom.parent = ob_mount_point_guides
ob_bottom.matrix_parent_inverse = Matrix(((1.0, 0.0, 0.0, -1.25), (0.0, 1.0, 0.0, 1.25), (0.0, 0.0, 1.0, 1.25), (0.0, 0.0, 0.0, 1.0)))
ob_bottom.location = (1.25, -1.25, -1.5)
ob_bottom.hide_viewport = True
ob_bottom.hide_select = True
ob_bottom.hide_render = True
ob_bottom.show_name = True
ob_bottom.lineart.crease_threshold = 0.0
_c = ob_bottom.constraints.new('COPY_SCALE'); _c.name = 'Copy Scale'
_c.target = ob_scaleguides
_c.use_add = True
ob_front.parent = ob_mount_point_guides
ob_front.matrix_parent_inverse = Matrix(((1.0, 0.0, 0.0, 1.25), (0.0, 1.0, 0.0, 1.25), (0.0, 0.0, 1.0, 1.25), (0.0, 0.0, 0.0, 1.0)))
ob_front.location = (-1.25, -1.5, -1.25)
ob_front.hide_viewport = True
ob_front.hide_select = True
ob_front.hide_render = True
ob_front.show_name = True
ob_front.lineart.crease_threshold = 0.0
_c = ob_front.constraints.new('COPY_SCALE'); _c.name = 'Copy Scale'
_c.target = ob_scaleguides
_c.use_add = True
ob_left.parent = ob_mount_point_guides
ob_left.matrix_parent_inverse = Matrix(((1.0, 0.0, 0.0, -1.25), (0.0, 1.0, 0.0, 1.25), (0.0, 0.0, 1.0, 1.25), (0.0, 0.0, 0.0, 1.0)))
ob_left.location = (1.5, -1.25, -1.25)
ob_left.hide_viewport = True
ob_left.hide_select = True
ob_left.hide_render = True
ob_left.show_name = True
ob_left.lineart.crease_threshold = 0.0
_c = ob_left.constraints.new('COPY_SCALE'); _c.name = 'Copy Scale'
_c.target = ob_scaleguides
_c.use_add = True
ob_right.parent = ob_mount_point_guides
ob_right.matrix_parent_inverse = Matrix(((1.0, 0.0, 0.0, 1.25), (0.0, 1.0, 0.0, -1.25), (0.0, 0.0, 1.0, 1.25), (0.0, 0.0, 0.0, 1.0)))
ob_right.location = (-1.5, 1.25, -1.25)
ob_right.hide_viewport = True
ob_right.hide_select = True
ob_right.hide_render = True
ob_right.show_name = True
ob_right.lineart.crease_threshold = 0.0
_c = ob_right.constraints.new('COPY_SCALE'); _c.name = 'Copy Scale'
_c.target = ob_scaleguides
_c.use_add = True
ob_top.parent = ob_mount_point_guides
ob_top.matrix_parent_inverse = Matrix(((1.0, 0.0, 0.0, -1.25), (0.0, 1.0, 0.0, -1.25), (0.0, 0.0, 1.0, -1.25), (0.0, 0.0, 0.0, 1.0)))
ob_top.location = (1.25, 1.25, 1.5)
ob_top.hide_viewport = True
ob_top.hide_select = True
ob_top.hide_render = True
ob_top.show_name = True
ob_top.lineart.crease_threshold = 0.0
_c = ob_top.constraints.new('COPY_SCALE'); _c.name = 'Copy Scale'
_c.target = ob_scaleguides
_c.use_add = True

# ---- collection membership
col_collection_1.objects.link(ob_gui_icon_rendering_stuff)
col_collection_1.objects.link(ob_gui_icon_camera)
col_collection_1.objects.link(ob_sun2)
col_collection_1.objects.link(ob_sun1)
col_collection_9.objects.link(ob_center)
col_collection_9.objects.link(ob_sun2)
col_collection_9.objects.link(ob_sun1)
col_collection_9.objects.link(ob_insetspace)
col_collection_10.objects.link(ob_sun2)
col_collection_10.objects.link(ob_sun1)
col_collection_10.objects.link(ob_insetside_icon_rotated)
col_collection_10.objects.link(ob_insetside)
col_collection_10.objects.link(ob_mount_point_guides)
col_collection_10.objects.link(ob_scaleguides)
col_collection_10.objects.link(ob_back)
col_collection_10.objects.link(ob_bottom)
col_collection_10.objects.link(ob_front)
col_collection_10.objects.link(ob_left)
col_collection_10.objects.link(ob_right)
col_collection_10.objects.link(ob_top)
def _layer_coll(name, lc=None):
    lc = lc or bpy.context.view_layer.layer_collection
    for c in lc.children:
        if c.name == name: return c
        r = _layer_coll(name, c)
        if r: return r
_layer_coll('Collection 1').indirect_only = True
_layer_coll('Collection 9').indirect_only = True

# ---- scene / render settings (as saved in the file)
scene.camera = ob_gui_icon_camera
scene.frame_start = 1; scene.frame_end = 250; scene.frame_set(1)
scene.render.engine = 'BLENDER_EEVEE_NEXT'
scene.render.resolution_x = 128
scene.render.resolution_y = 128
scene.render.fps = 30
scene.render.dither_intensity = 0.0
scene.render.film_transparent = True
scene.cycles.use_denoising = False
scene.cycles.samples = 576
scene.cycles.sampling_pattern = 'TABULATED_SOBOL'
scene.cycles.light_sampling_threshold = 0.0
scene.cycles.use_adaptive_sampling = False
scene.cycles.use_light_tree = False
scene.cycles.blur_glossy = 0.0
scene.cycles.volume_bounces = 1
scene.cycles.pixel_filter_type = 'GAUSSIAN'
scene.cycles.sample_clamp_indirect = 0.0
scene.view_settings.view_transform = 'Standard'
bpy.context.view_layer.update()
